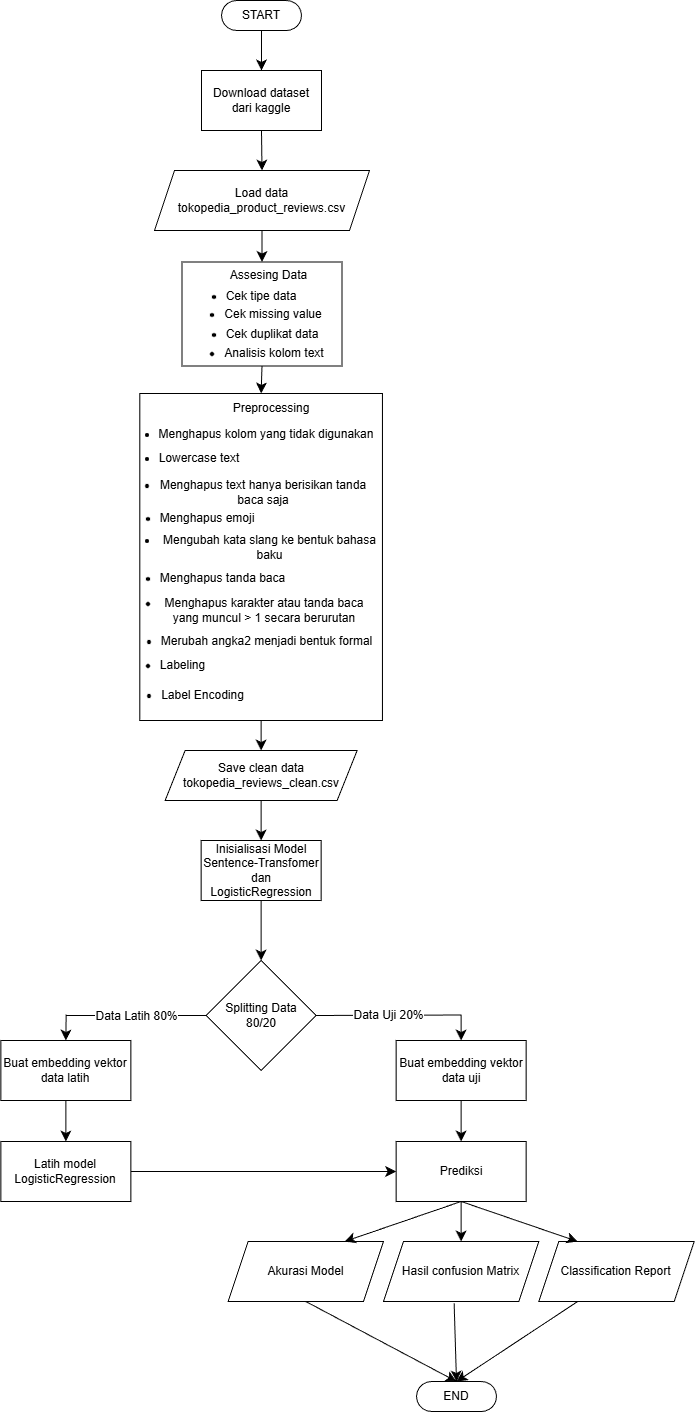

The diagram above was exported from draw.io. Its source (the exported page's mxGraphModel, read from the mxfile embedded in the PNG):
<mxGraphModel dx="512" dy="634" grid="1" gridSize="10" guides="1" tooltips="1" connect="1" arrows="1" fold="1" page="1" pageScale="1" pageWidth="850" pageHeight="1100" math="0" shadow="0">
  <root>
    <mxCell id="0" />
    <mxCell id="1" parent="0" />
    <mxCell id="MIK-r8Lw2DK4MFlDnmQF-3" value="START" style="html=1;dashed=0;whiteSpace=wrap;shape=mxgraph.dfd.start" parent="1" vertex="1">
      <mxGeometry x="385" y="40" width="80" height="30" as="geometry" />
    </mxCell>
    <mxCell id="MIK-r8Lw2DK4MFlDnmQF-5" value="" style="endArrow=classic;html=1;rounded=0;fontSize=12;startSize=8;endSize=8;curved=1;exitX=0.5;exitY=0.5;exitDx=0;exitDy=15;exitPerimeter=0;entryX=0.5;entryY=0;entryDx=0;entryDy=0;" parent="1" source="MIK-r8Lw2DK4MFlDnmQF-3" target="MIK-r8Lw2DK4MFlDnmQF-22" edge="1">
      <mxGeometry width="50" height="50" relative="1" as="geometry">
        <mxPoint x="420" y="290" as="sourcePoint" />
        <mxPoint x="425" y="120" as="targetPoint" />
      </mxGeometry>
    </mxCell>
    <mxCell id="MIK-r8Lw2DK4MFlDnmQF-9" style="edgeStyle=none;curved=1;rounded=0;orthogonalLoop=1;jettySize=auto;html=1;exitX=0.75;exitY=1;exitDx=0;exitDy=0;fontSize=12;startSize=8;endSize=8;" parent="1" edge="1">
      <mxGeometry relative="1" as="geometry">
        <mxPoint x="461.25" y="160" as="sourcePoint" />
        <mxPoint x="461.25" y="160" as="targetPoint" />
      </mxGeometry>
    </mxCell>
    <mxCell id="MIK-r8Lw2DK4MFlDnmQF-21" value="" style="endArrow=classic;html=1;rounded=0;fontSize=12;startSize=8;endSize=8;curved=1;exitX=0.5;exitY=1;exitDx=0;exitDy=0;entryX=0.5;entryY=0;entryDx=0;entryDy=0;" parent="1" source="MIK-r8Lw2DK4MFlDnmQF-22" target="MIK-r8Lw2DK4MFlDnmQF-51" edge="1">
      <mxGeometry width="50" height="50" relative="1" as="geometry">
        <mxPoint x="425" y="200" as="sourcePoint" />
        <mxPoint x="425" y="210" as="targetPoint" />
      </mxGeometry>
    </mxCell>
    <mxCell id="MIK-r8Lw2DK4MFlDnmQF-22" value="Download dataset dari kaggle" style="rounded=0;whiteSpace=wrap;html=1;" parent="1" vertex="1">
      <mxGeometry x="365" y="110" width="120" height="60" as="geometry" />
    </mxCell>
    <mxCell id="MIK-r8Lw2DK4MFlDnmQF-28" value="" style="rounded=0;whiteSpace=wrap;html=1;" parent="1" vertex="1">
      <mxGeometry x="345.5" y="301.5" width="160" height="104" as="geometry" />
    </mxCell>
    <mxCell id="MIK-r8Lw2DK4MFlDnmQF-39" value="" style="rounded=0;whiteSpace=wrap;html=1;" parent="1" vertex="1">
      <mxGeometry x="303.32" y="433" width="242.62" height="327" as="geometry" />
    </mxCell>
    <mxCell id="MIK-r8Lw2DK4MFlDnmQF-40" value="" style="endArrow=classic;html=1;rounded=0;fontSize=12;startSize=8;endSize=8;curved=1;exitX=0.5;exitY=1;exitDx=0;exitDy=0;entryX=0.5;entryY=0;entryDx=0;entryDy=0;" parent="1" source="MIK-r8Lw2DK4MFlDnmQF-28" target="MIK-r8Lw2DK4MFlDnmQF-39" edge="1">
      <mxGeometry width="50" height="50" relative="1" as="geometry">
        <mxPoint x="380" y="430" as="sourcePoint" />
        <mxPoint x="430" y="380" as="targetPoint" />
      </mxGeometry>
    </mxCell>
    <mxCell id="MIK-r8Lw2DK4MFlDnmQF-51" value="Load data&lt;div&gt;tokopedia_product_reviews.csv&lt;/div&gt;" style="shape=parallelogram;perimeter=parallelogramPerimeter;whiteSpace=wrap;html=1;fixedSize=1;" parent="1" vertex="1">
      <mxGeometry x="318" y="210" width="215" height="60" as="geometry" />
    </mxCell>
    <mxCell id="MIK-r8Lw2DK4MFlDnmQF-52" value="" style="endArrow=classic;html=1;rounded=0;fontSize=12;startSize=8;endSize=8;curved=1;exitX=0.5;exitY=1;exitDx=0;exitDy=0;entryX=0.5;entryY=0;entryDx=0;entryDy=0;" parent="1" source="MIK-r8Lw2DK4MFlDnmQF-51" target="MIK-r8Lw2DK4MFlDnmQF-28" edge="1">
      <mxGeometry width="50" height="50" relative="1" as="geometry">
        <mxPoint x="580" y="337" as="sourcePoint" />
        <mxPoint x="630" y="287" as="targetPoint" />
      </mxGeometry>
    </mxCell>
    <mxCell id="MIK-r8Lw2DK4MFlDnmQF-53" value="" style="group" parent="1" vertex="1" connectable="0">
      <mxGeometry x="330.25" y="307" width="163" height="93" as="geometry" />
    </mxCell>
    <mxCell id="MIK-r8Lw2DK4MFlDnmQF-30" value="Assesing Data" style="text;html=1;whiteSpace=wrap;strokeColor=none;fillColor=none;align=center;verticalAlign=middle;rounded=0;" parent="MIK-r8Lw2DK4MFlDnmQF-53" vertex="1">
      <mxGeometry x="55" width="95" height="15" as="geometry" />
    </mxCell>
    <mxCell id="MIK-r8Lw2DK4MFlDnmQF-31" value="&lt;ul&gt;&lt;li&gt;Cek missing value&lt;/li&gt;&lt;/ul&gt;" style="text;html=1;whiteSpace=wrap;strokeColor=none;fillColor=none;align=center;verticalAlign=middle;rounded=0;" parent="MIK-r8Lw2DK4MFlDnmQF-53" vertex="1">
      <mxGeometry x="12" y="39" width="150" height="15" as="geometry" />
    </mxCell>
    <mxCell id="MIK-r8Lw2DK4MFlDnmQF-32" value="&lt;ul&gt;&lt;li&gt;Cek duplikat data&lt;/li&gt;&lt;/ul&gt;" style="text;html=1;whiteSpace=wrap;strokeColor=none;fillColor=none;align=center;verticalAlign=middle;rounded=0;" parent="MIK-r8Lw2DK4MFlDnmQF-53" vertex="1">
      <mxGeometry x="11" y="59" width="150" height="15" as="geometry" />
    </mxCell>
    <mxCell id="MIK-r8Lw2DK4MFlDnmQF-34" value="&lt;ul&gt;&lt;li&gt;Cek tipe data&lt;/li&gt;&lt;/ul&gt;" style="text;html=1;whiteSpace=wrap;strokeColor=none;fillColor=none;align=center;verticalAlign=middle;rounded=0;" parent="MIK-r8Lw2DK4MFlDnmQF-53" vertex="1">
      <mxGeometry y="21" width="150" height="15" as="geometry" />
    </mxCell>
    <mxCell id="MIK-r8Lw2DK4MFlDnmQF-35" value="&lt;ul&gt;&lt;li&gt;Analisis kolom text&lt;/li&gt;&lt;/ul&gt;" style="text;html=1;whiteSpace=wrap;strokeColor=none;fillColor=none;align=center;verticalAlign=middle;rounded=0;" parent="MIK-r8Lw2DK4MFlDnmQF-53" vertex="1">
      <mxGeometry x="13" y="78" width="150" height="15" as="geometry" />
    </mxCell>
    <mxCell id="MIK-r8Lw2DK4MFlDnmQF-57" value="Save clean data&lt;div&gt;tokopedia_reviews_clean.csv&lt;/div&gt;" style="shape=parallelogram;perimeter=parallelogramPerimeter;whiteSpace=wrap;html=1;fixedSize=1;" parent="1" vertex="1">
      <mxGeometry x="328.63" y="790" width="192" height="50" as="geometry" />
    </mxCell>
    <mxCell id="MIK-r8Lw2DK4MFlDnmQF-58" value="" style="endArrow=classic;html=1;rounded=0;fontSize=12;startSize=8;endSize=8;curved=1;entryX=0.5;entryY=0;entryDx=0;entryDy=0;exitX=0.5;exitY=1;exitDx=0;exitDy=0;" parent="1" source="MIK-r8Lw2DK4MFlDnmQF-39" target="MIK-r8Lw2DK4MFlDnmQF-57" edge="1">
      <mxGeometry width="50" height="50" relative="1" as="geometry">
        <mxPoint x="426" y="740" as="sourcePoint" />
        <mxPoint x="570" y="722" as="targetPoint" />
      </mxGeometry>
    </mxCell>
    <mxCell id="MIK-r8Lw2DK4MFlDnmQF-61" value="Splitting Data&lt;div&gt;80/20&lt;/div&gt;" style="rhombus;whiteSpace=wrap;html=1;" parent="1" vertex="1">
      <mxGeometry x="369.63" y="1000" width="110" height="110" as="geometry" />
    </mxCell>
    <mxCell id="MIK-r8Lw2DK4MFlDnmQF-64" value="" style="endArrow=none;html=1;rounded=0;fontSize=12;startSize=8;endSize=8;curved=1;entryX=0;entryY=0.5;entryDx=0;entryDy=0;" parent="1" target="MIK-r8Lw2DK4MFlDnmQF-61" edge="1">
      <mxGeometry width="50" height="50" relative="1" as="geometry">
        <mxPoint x="229.63" y="1055" as="sourcePoint" />
        <mxPoint x="329.88" y="1010" as="targetPoint" />
      </mxGeometry>
    </mxCell>
    <mxCell id="MIK-r8Lw2DK4MFlDnmQF-68" value="Data Latih 80%" style="edgeLabel;html=1;align=center;verticalAlign=middle;resizable=0;points=[];fontSize=12;" parent="MIK-r8Lw2DK4MFlDnmQF-64" vertex="1" connectable="0">
      <mxGeometry x="-0.2267" y="-1" relative="1" as="geometry">
        <mxPoint x="16" y="-1" as="offset" />
      </mxGeometry>
    </mxCell>
    <mxCell id="MIK-r8Lw2DK4MFlDnmQF-65" value="" style="endArrow=classic;html=1;rounded=0;fontSize=12;startSize=8;endSize=8;curved=1;entryX=0.5;entryY=0;entryDx=0;entryDy=0;" parent="1" target="MIK-r8Lw2DK4MFlDnmQF-74" edge="1">
      <mxGeometry width="50" height="50" relative="1" as="geometry">
        <mxPoint x="229.63" y="1054" as="sourcePoint" />
        <mxPoint x="229.63" y="1080" as="targetPoint" />
      </mxGeometry>
    </mxCell>
    <mxCell id="MIK-r8Lw2DK4MFlDnmQF-69" value="" style="endArrow=none;html=1;rounded=0;fontSize=12;startSize=8;endSize=8;curved=1;entryX=0;entryY=0.5;entryDx=0;entryDy=0;exitX=1;exitY=0.5;exitDx=0;exitDy=0;" parent="1" source="MIK-r8Lw2DK4MFlDnmQF-61" edge="1">
      <mxGeometry width="50" height="50" relative="1" as="geometry">
        <mxPoint x="484.63" y="1054.5" as="sourcePoint" />
        <mxPoint x="624.63" y="1054.5" as="targetPoint" />
      </mxGeometry>
    </mxCell>
    <mxCell id="MIK-r8Lw2DK4MFlDnmQF-70" value="Data Uji 20%" style="edgeLabel;html=1;align=center;verticalAlign=middle;resizable=0;points=[];fontSize=12;" parent="MIK-r8Lw2DK4MFlDnmQF-69" vertex="1" connectable="0">
      <mxGeometry x="-0.2267" y="-1" relative="1" as="geometry">
        <mxPoint x="16" y="-1" as="offset" />
      </mxGeometry>
    </mxCell>
    <mxCell id="MIK-r8Lw2DK4MFlDnmQF-71" value="" style="endArrow=classic;html=1;rounded=0;fontSize=12;startSize=8;endSize=8;curved=1;entryX=0.5;entryY=0;entryDx=0;entryDy=0;" parent="1" target="MIK-r8Lw2DK4MFlDnmQF-77" edge="1">
      <mxGeometry width="50" height="50" relative="1" as="geometry">
        <mxPoint x="624.63" y="1054" as="sourcePoint" />
        <mxPoint x="624.63" y="1090" as="targetPoint" />
      </mxGeometry>
    </mxCell>
    <mxCell id="MIK-r8Lw2DK4MFlDnmQF-73" value="Inisialisasi Model Sentence-Transfomer dan LogisticRegression" style="rounded=0;whiteSpace=wrap;html=1;" parent="1" vertex="1">
      <mxGeometry x="364.63" y="880" width="120" height="60" as="geometry" />
    </mxCell>
    <mxCell id="MIK-r8Lw2DK4MFlDnmQF-74" value="Buat embedding vektor data latih" style="rounded=0;whiteSpace=wrap;html=1;" parent="1" vertex="1">
      <mxGeometry x="164.38" y="1080" width="130" height="60" as="geometry" />
    </mxCell>
    <mxCell id="MIK-r8Lw2DK4MFlDnmQF-77" value="Buat embedding vektor data uji" style="rounded=0;whiteSpace=wrap;html=1;" parent="1" vertex="1">
      <mxGeometry x="559.63" y="1080" width="130" height="60" as="geometry" />
    </mxCell>
    <mxCell id="MIK-r8Lw2DK4MFlDnmQF-78" value="" style="endArrow=classic;html=1;rounded=0;fontSize=12;startSize=8;endSize=8;curved=1;exitX=0.5;exitY=1;exitDx=0;exitDy=0;entryX=0.5;entryY=0;entryDx=0;entryDy=0;" parent="1" source="MIK-r8Lw2DK4MFlDnmQF-57" target="MIK-r8Lw2DK4MFlDnmQF-73" edge="1">
      <mxGeometry width="50" height="50" relative="1" as="geometry">
        <mxPoint x="511.25" y="910" as="sourcePoint" />
        <mxPoint x="561.25" y="860" as="targetPoint" />
      </mxGeometry>
    </mxCell>
    <mxCell id="MIK-r8Lw2DK4MFlDnmQF-79" value="" style="endArrow=classic;html=1;rounded=0;fontSize=12;startSize=8;endSize=8;curved=1;exitX=0.5;exitY=1;exitDx=0;exitDy=0;entryX=0.5;entryY=0;entryDx=0;entryDy=0;" parent="1" source="MIK-r8Lw2DK4MFlDnmQF-73" target="MIK-r8Lw2DK4MFlDnmQF-61" edge="1">
      <mxGeometry width="50" height="50" relative="1" as="geometry">
        <mxPoint x="521" y="820" as="sourcePoint" />
        <mxPoint x="520" y="860" as="targetPoint" />
      </mxGeometry>
    </mxCell>
    <mxCell id="MIK-r8Lw2DK4MFlDnmQF-80" value="Latih model LogisticRegression" style="rounded=0;whiteSpace=wrap;html=1;" parent="1" vertex="1">
      <mxGeometry x="164.38" y="1181" width="130" height="60" as="geometry" />
    </mxCell>
    <mxCell id="MIK-r8Lw2DK4MFlDnmQF-81" value="" style="endArrow=classic;html=1;rounded=0;fontSize=12;startSize=8;endSize=8;curved=1;entryX=0.5;entryY=0;entryDx=0;entryDy=0;exitX=0.5;exitY=1;exitDx=0;exitDy=0;" parent="1" source="MIK-r8Lw2DK4MFlDnmQF-74" target="MIK-r8Lw2DK4MFlDnmQF-80" edge="1">
      <mxGeometry width="50" height="50" relative="1" as="geometry">
        <mxPoint x="329.13" y="1161" as="sourcePoint" />
        <mxPoint x="328.5" y="1187" as="targetPoint" />
      </mxGeometry>
    </mxCell>
    <mxCell id="MIK-r8Lw2DK4MFlDnmQF-82" value="" style="endArrow=classic;html=1;rounded=0;fontSize=12;startSize=8;endSize=8;curved=1;exitX=1;exitY=0.5;exitDx=0;exitDy=0;entryX=0;entryY=0.5;entryDx=0;entryDy=0;" parent="1" source="MIK-r8Lw2DK4MFlDnmQF-80" target="MIK-r8Lw2DK4MFlDnmQF-83" edge="1">
      <mxGeometry width="50" height="50" relative="1" as="geometry">
        <mxPoint x="390" y="1191" as="sourcePoint" />
        <mxPoint x="560" y="1211" as="targetPoint" />
      </mxGeometry>
    </mxCell>
    <mxCell id="MIK-r8Lw2DK4MFlDnmQF-83" value="Prediksi" style="rounded=0;whiteSpace=wrap;html=1;" parent="1" vertex="1">
      <mxGeometry x="559.63" y="1181" width="130" height="60" as="geometry" />
    </mxCell>
    <mxCell id="MIK-r8Lw2DK4MFlDnmQF-84" value="" style="endArrow=classic;html=1;rounded=0;fontSize=12;startSize=8;endSize=8;curved=1;entryX=0.5;entryY=0;entryDx=0;entryDy=0;exitX=0.5;exitY=1;exitDx=0;exitDy=0;" parent="1" source="MIK-r8Lw2DK4MFlDnmQF-77" target="MIK-r8Lw2DK4MFlDnmQF-83" edge="1">
      <mxGeometry width="50" height="50" relative="1" as="geometry">
        <mxPoint x="660" y="1051" as="sourcePoint" />
        <mxPoint x="660.37" y="1077" as="targetPoint" />
      </mxGeometry>
    </mxCell>
    <mxCell id="MIK-r8Lw2DK4MFlDnmQF-85" value="Hasil confusion Matrix" style="shape=parallelogram;perimeter=parallelogramPerimeter;whiteSpace=wrap;html=1;fixedSize=1;" parent="1" vertex="1">
      <mxGeometry x="546.95" y="1281" width="155.37" height="60" as="geometry" />
    </mxCell>
    <mxCell id="MIK-r8Lw2DK4MFlDnmQF-86" value="" style="endArrow=classic;html=1;rounded=0;fontSize=12;startSize=8;endSize=8;curved=1;entryX=0.5;entryY=0;entryDx=0;entryDy=0;exitX=0.5;exitY=1;exitDx=0;exitDy=0;" parent="1" source="MIK-r8Lw2DK4MFlDnmQF-83" target="MIK-r8Lw2DK4MFlDnmQF-85" edge="1">
      <mxGeometry width="50" height="50" relative="1" as="geometry">
        <mxPoint x="690" y="1161" as="sourcePoint" />
        <mxPoint x="690" y="1202" as="targetPoint" />
      </mxGeometry>
    </mxCell>
    <mxCell id="MIK-r8Lw2DK4MFlDnmQF-87" value="Akurasi Model" style="shape=parallelogram;perimeter=parallelogramPerimeter;whiteSpace=wrap;html=1;fixedSize=1;" parent="1" vertex="1">
      <mxGeometry x="391.58" y="1281" width="155.37" height="60" as="geometry" />
    </mxCell>
    <mxCell id="MIK-r8Lw2DK4MFlDnmQF-88" value="" style="endArrow=classic;html=1;rounded=0;fontSize=12;startSize=8;endSize=8;curved=1;entryX=0.75;entryY=0;entryDx=0;entryDy=0;exitX=0.5;exitY=1;exitDx=0;exitDy=0;" parent="1" source="MIK-r8Lw2DK4MFlDnmQF-83" target="MIK-r8Lw2DK4MFlDnmQF-87" edge="1">
      <mxGeometry width="50" height="50" relative="1" as="geometry">
        <mxPoint x="660" y="1261" as="sourcePoint" />
        <mxPoint x="660" y="1301" as="targetPoint" />
      </mxGeometry>
    </mxCell>
    <mxCell id="MIK-r8Lw2DK4MFlDnmQF-89" value="Classification Report" style="shape=parallelogram;perimeter=parallelogramPerimeter;whiteSpace=wrap;html=1;fixedSize=1;" parent="1" vertex="1">
      <mxGeometry x="702.32" y="1281" width="155.37" height="60" as="geometry" />
    </mxCell>
    <mxCell id="MIK-r8Lw2DK4MFlDnmQF-90" value="" style="endArrow=classic;html=1;rounded=0;fontSize=12;startSize=8;endSize=8;curved=1;entryX=0.25;entryY=0;entryDx=0;entryDy=0;exitX=0.5;exitY=1;exitDx=0;exitDy=0;" parent="1" source="MIK-r8Lw2DK4MFlDnmQF-83" target="MIK-r8Lw2DK4MFlDnmQF-89" edge="1">
      <mxGeometry width="50" height="50" relative="1" as="geometry">
        <mxPoint x="700" y="1251" as="sourcePoint" />
        <mxPoint x="700" y="1291" as="targetPoint" />
      </mxGeometry>
    </mxCell>
    <mxCell id="MIK-r8Lw2DK4MFlDnmQF-91" value="" style="endArrow=classic;html=1;rounded=0;fontSize=12;startSize=8;endSize=8;curved=1;exitX=0.5;exitY=1;exitDx=0;exitDy=0;entryX=0.5;entryY=0.5;entryDx=0;entryDy=-15;entryPerimeter=0;" parent="1" source="MIK-r8Lw2DK4MFlDnmQF-87" target="MIK-r8Lw2DK4MFlDnmQF-94" edge="1">
      <mxGeometry width="50" height="50" relative="1" as="geometry">
        <mxPoint x="707" y="1391" as="sourcePoint" />
        <mxPoint x="610" y="1431" as="targetPoint" />
      </mxGeometry>
    </mxCell>
    <mxCell id="MIK-r8Lw2DK4MFlDnmQF-92" value="" style="endArrow=classic;html=1;rounded=0;fontSize=12;startSize=8;endSize=8;curved=1;exitX=0.455;exitY=1.03;exitDx=0;exitDy=0;exitPerimeter=0;entryX=0.5;entryY=0.5;entryDx=0;entryDy=-15;entryPerimeter=0;" parent="1" source="MIK-r8Lw2DK4MFlDnmQF-85" target="MIK-r8Lw2DK4MFlDnmQF-94" edge="1">
      <mxGeometry width="50" height="50" relative="1" as="geometry">
        <mxPoint x="650" y="1421" as="sourcePoint" />
        <mxPoint x="618" y="1431" as="targetPoint" />
      </mxGeometry>
    </mxCell>
    <mxCell id="MIK-r8Lw2DK4MFlDnmQF-93" value="" style="endArrow=classic;html=1;rounded=0;fontSize=12;startSize=8;endSize=8;curved=1;exitX=0.25;exitY=1;exitDx=0;exitDy=0;entryX=0.5;entryY=0.5;entryDx=0;entryDy=-15;entryPerimeter=0;" parent="1" source="MIK-r8Lw2DK4MFlDnmQF-89" target="MIK-r8Lw2DK4MFlDnmQF-94" edge="1">
      <mxGeometry width="50" height="50" relative="1" as="geometry">
        <mxPoint x="680" y="1411" as="sourcePoint" />
        <mxPoint x="630" y="1431" as="targetPoint" />
      </mxGeometry>
    </mxCell>
    <mxCell id="MIK-r8Lw2DK4MFlDnmQF-94" value="END" style="html=1;dashed=0;whiteSpace=wrap;shape=mxgraph.dfd.start" parent="1" vertex="1">
      <mxGeometry x="580" y="1421" width="80" height="30" as="geometry" />
    </mxCell>
    <mxCell id="MIK-r8Lw2DK4MFlDnmQF-107" value="" style="group" parent="1" vertex="1" connectable="0">
      <mxGeometry x="272.69" y="470" width="273.25" height="283" as="geometry" />
    </mxCell>
    <mxCell id="MIK-r8Lw2DK4MFlDnmQF-60" value="" style="group" parent="MIK-r8Lw2DK4MFlDnmQF-107" vertex="1" connectable="0">
      <mxGeometry x="2" y="2" width="271.25" height="278" as="geometry" />
    </mxCell>
    <mxCell id="MIK-r8Lw2DK4MFlDnmQF-56" value="" style="group" parent="MIK-r8Lw2DK4MFlDnmQF-60" vertex="1" connectable="0">
      <mxGeometry x="1.25" width="270" height="230" as="geometry" />
    </mxCell>
    <mxCell id="MIK-r8Lw2DK4MFlDnmQF-43" value="&lt;ul&gt;&lt;li&gt;Lowercase text&lt;/li&gt;&lt;/ul&gt;" style="text;html=1;whiteSpace=wrap;strokeColor=none;fillColor=none;align=center;verticalAlign=middle;rounded=0;" parent="MIK-r8Lw2DK4MFlDnmQF-56" vertex="1">
      <mxGeometry x="-8.129999999999999" y="18" width="150" height="15" as="geometry" />
    </mxCell>
    <mxCell id="MIK-r8Lw2DK4MFlDnmQF-44" value="&lt;ul&gt;&lt;li&gt;Menghapus text hanya berisikan tanda baca saja&lt;/li&gt;&lt;/ul&gt;" style="text;html=1;whiteSpace=wrap;strokeColor=none;fillColor=none;align=center;verticalAlign=middle;rounded=0;" parent="MIK-r8Lw2DK4MFlDnmQF-56" vertex="1">
      <mxGeometry x="6" y="42" width="250" height="36" as="geometry" />
    </mxCell>
    <mxCell id="MIK-r8Lw2DK4MFlDnmQF-46" value="&lt;ul&gt;&lt;li&gt;Menghapus emoji&lt;/li&gt;&lt;/ul&gt;" style="text;html=1;whiteSpace=wrap;strokeColor=none;fillColor=none;align=center;verticalAlign=middle;rounded=0;" parent="MIK-r8Lw2DK4MFlDnmQF-56" vertex="1">
      <mxGeometry x="1.87" y="78" width="145.5" height="16" as="geometry" />
    </mxCell>
    <mxCell id="MIK-r8Lw2DK4MFlDnmQF-47" value="&lt;ul&gt;&lt;li&gt;Mengubah kata slang ke bentuk bahasa baku&lt;/li&gt;&lt;/ul&gt;" style="text;html=1;whiteSpace=wrap;strokeColor=none;fillColor=none;align=center;verticalAlign=middle;rounded=0;" parent="MIK-r8Lw2DK4MFlDnmQF-56" vertex="1">
      <mxGeometry x="6" y="101" width="263" height="28" as="geometry" />
    </mxCell>
    <mxCell id="MIK-r8Lw2DK4MFlDnmQF-49" value="&lt;ul&gt;&lt;li&gt;Menghapus karakter atau tanda baca yang muncul &amp;gt; 1 secara berurutan&lt;/li&gt;&lt;/ul&gt;" style="text;html=1;whiteSpace=wrap;strokeColor=none;fillColor=none;align=center;verticalAlign=middle;rounded=0;" parent="MIK-r8Lw2DK4MFlDnmQF-56" vertex="1">
      <mxGeometry x="7.25" y="158" width="249.5" height="40" as="geometry" />
    </mxCell>
    <mxCell id="MIK-r8Lw2DK4MFlDnmQF-50" value="&lt;ul&gt;&lt;li&gt;Merubah angka2 menjadi bentuk formal&lt;/li&gt;&lt;/ul&gt;" style="text;html=1;whiteSpace=wrap;strokeColor=none;fillColor=none;align=center;verticalAlign=middle;rounded=0;" parent="MIK-r8Lw2DK4MFlDnmQF-56" vertex="1">
      <mxGeometry x="4.75" y="198" width="258.5" height="22" as="geometry" />
    </mxCell>
    <mxCell id="MIK-r8Lw2DK4MFlDnmQF-45" style="edgeStyle=none;curved=1;rounded=0;orthogonalLoop=1;jettySize=auto;html=1;exitX=0.75;exitY=1;exitDx=0;exitDy=0;fontSize=12;startSize=8;endSize=8;" parent="MIK-r8Lw2DK4MFlDnmQF-56" source="MIK-r8Lw2DK4MFlDnmQF-43" target="MIK-r8Lw2DK4MFlDnmQF-43" edge="1">
      <mxGeometry relative="1" as="geometry" />
    </mxCell>
    <mxCell id="MIK-r8Lw2DK4MFlDnmQF-112" value="&lt;ul&gt;&lt;li&gt;Menghapus kolom yang tidak digunakan&lt;/li&gt;&lt;/ul&gt;" style="text;html=1;whiteSpace=wrap;strokeColor=none;fillColor=none;align=center;verticalAlign=middle;rounded=0;" parent="MIK-r8Lw2DK4MFlDnmQF-56" vertex="1">
      <mxGeometry x="4" y="-12" width="260" height="28" as="geometry" />
    </mxCell>
    <mxCell id="CrqjkKxylegwsAQ5_31x-2" value="&lt;ul&gt;&lt;li&gt;Menghapus tanda baca&lt;/li&gt;&lt;/ul&gt;" style="text;html=1;whiteSpace=wrap;strokeColor=none;fillColor=none;align=center;verticalAlign=middle;rounded=0;" vertex="1" parent="MIK-r8Lw2DK4MFlDnmQF-56">
      <mxGeometry x="4" y="132" width="173" height="28" as="geometry" />
    </mxCell>
    <mxCell id="MIK-r8Lw2DK4MFlDnmQF-59" value="&lt;ul&gt;&lt;li&gt;Labeling&lt;/li&gt;&lt;/ul&gt;" style="text;html=1;whiteSpace=wrap;strokeColor=none;fillColor=none;align=center;verticalAlign=middle;rounded=0;" parent="MIK-r8Lw2DK4MFlDnmQF-60" vertex="1">
      <mxGeometry x="5" y="218" width="93.25" height="30" as="geometry" />
    </mxCell>
    <mxCell id="MIK-r8Lw2DK4MFlDnmQF-106" value="&lt;ul&gt;&lt;li&gt;Label Encoding&lt;/li&gt;&lt;/ul&gt;" style="text;html=1;whiteSpace=wrap;strokeColor=none;fillColor=none;align=center;verticalAlign=middle;rounded=0;" parent="MIK-r8Lw2DK4MFlDnmQF-60" vertex="1">
      <mxGeometry x="5" y="248" width="133.25" height="30" as="geometry" />
    </mxCell>
    <mxCell id="MIK-r8Lw2DK4MFlDnmQF-42" value="Preprocessing" style="text;html=1;whiteSpace=wrap;strokeColor=none;fillColor=none;align=center;verticalAlign=middle;rounded=0;" parent="1" vertex="1">
      <mxGeometry x="405" y="433" width="60" height="30" as="geometry" />
    </mxCell>
  </root>
</mxGraphModel>